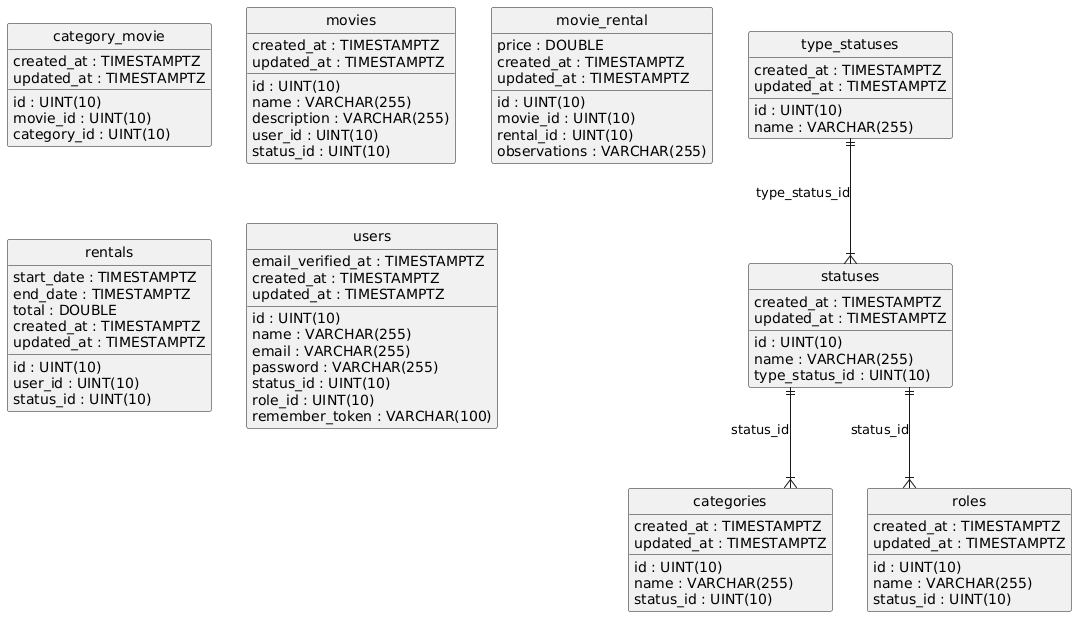

The diagram above was rendered by PlantUML. Its source (embedded in the PNG):
@startuml
hide circle
skinparam linetype ortho

entity "categories" as categories {
  id : UINT(10)
  name : VARCHAR(255)
  status_id : UINT(10)
  created_at : TIMESTAMPTZ
  updated_at : TIMESTAMPTZ
}

entity "category_movie" as category_movie {
  id : UINT(10)
  movie_id : UINT(10)
  category_id : UINT(10)
  created_at : TIMESTAMPTZ
  updated_at : TIMESTAMPTZ
}

entity "movies" as movies {
  id : UINT(10)
  name : VARCHAR(255)
  description : VARCHAR(255)
  user_id : UINT(10)
  status_id : UINT(10)
  created_at : TIMESTAMPTZ
  updated_at : TIMESTAMPTZ
}

entity "movie_rental" as movie_rental {
  id : UINT(10)
  movie_id : UINT(10)
  rental_id : UINT(10)
  price : DOUBLE
  observations : VARCHAR(255)
  created_at : TIMESTAMPTZ
  updated_at : TIMESTAMPTZ
}

entity "rentals" as rentals {
  id : UINT(10)
  start_date : TIMESTAMPTZ
  end_date : TIMESTAMPTZ
  total : DOUBLE
  user_id : UINT(10)
  status_id : UINT(10)
  created_at : TIMESTAMPTZ
  updated_at : TIMESTAMPTZ
}

entity "roles" as roles {
  id : UINT(10)
  name : VARCHAR(255)
  status_id : UINT(10)
  created_at : TIMESTAMPTZ
  updated_at : TIMESTAMPTZ
}

entity "statuses" as statuses {
  id : UINT(10)
  name : VARCHAR(255)
  type_status_id : UINT(10)
  created_at : TIMESTAMPTZ
  updated_at : TIMESTAMPTZ
}

entity "type_statuses" as type_statuses {
  id : UINT(10)
  name : VARCHAR(255)
  created_at : TIMESTAMPTZ
  updated_at : TIMESTAMPTZ
}

entity "users" as users {
  id : UINT(10)
  name : VARCHAR(255)
  email : VARCHAR(255)
  email_verified_at : TIMESTAMPTZ
  password : VARCHAR(255)
  status_id : UINT(10)
  role_id : UINT(10)
  remember_token : VARCHAR(100)
  created_at : TIMESTAMPTZ
  updated_at : TIMESTAMPTZ
}

statuses ||--|{ categories : "status_id"
statuses ||--|{ roles : "status_id"
type_statuses ||--|{ statuses : "type_status_id"
@enduml